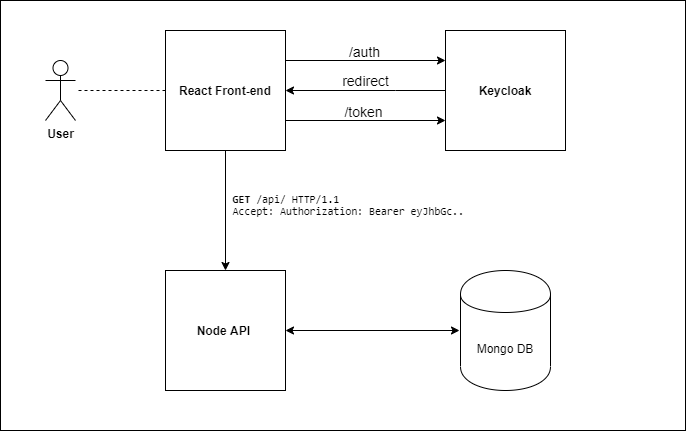

The diagram above was exported from draw.io. Its source (the exported page's mxGraphModel, read from the mxfile embedded in the PNG):
<mxGraphModel dx="1009" dy="1108" grid="1" gridSize="10" guides="1" tooltips="1" connect="1" arrows="1" fold="1" page="1" pageScale="1" pageWidth="850" pageHeight="1100" math="0" shadow="0">
  <root>
    <mxCell id="0" />
    <mxCell id="1" parent="0" />
    <mxCell id="2nMKp9VA45J2g7jGsrr4-32" value="" style="rounded=0;whiteSpace=wrap;html=1;" vertex="1" parent="1">
      <mxGeometry x="35" y="10" width="685" height="430" as="geometry" />
    </mxCell>
    <mxCell id="2nMKp9VA45J2g7jGsrr4-1" value="Mongo DB" style="shape=cylinder;whiteSpace=wrap;html=1;boundedLbl=1;backgroundOutline=1;" vertex="1" parent="1">
      <mxGeometry x="495" y="280" width="90" height="120" as="geometry" />
    </mxCell>
    <mxCell id="2nMKp9VA45J2g7jGsrr4-21" style="edgeStyle=orthogonalEdgeStyle;rounded=0;orthogonalLoop=1;jettySize=auto;html=1;exitX=1;exitY=0.25;exitDx=0;exitDy=0;entryX=0;entryY=0.25;entryDx=0;entryDy=0;" edge="1" parent="1" source="2nMKp9VA45J2g7jGsrr4-6" target="2nMKp9VA45J2g7jGsrr4-8">
      <mxGeometry relative="1" as="geometry" />
    </mxCell>
    <mxCell id="2nMKp9VA45J2g7jGsrr4-24" value="&lt;font style=&quot;font-size: 14px&quot;&gt;/auth&lt;/font&gt;" style="edgeLabel;html=1;align=center;verticalAlign=middle;resizable=0;points=[];" vertex="1" connectable="0" parent="2nMKp9VA45J2g7jGsrr4-21">
      <mxGeometry x="0.1" y="2" relative="1" as="geometry">
        <mxPoint x="-10" y="-8" as="offset" />
      </mxGeometry>
    </mxCell>
    <mxCell id="2nMKp9VA45J2g7jGsrr4-23" style="edgeStyle=orthogonalEdgeStyle;rounded=0;orthogonalLoop=1;jettySize=auto;html=1;exitX=1;exitY=0.75;exitDx=0;exitDy=0;entryX=0;entryY=0.75;entryDx=0;entryDy=0;" edge="1" parent="1" source="2nMKp9VA45J2g7jGsrr4-6" target="2nMKp9VA45J2g7jGsrr4-8">
      <mxGeometry relative="1" as="geometry" />
    </mxCell>
    <mxCell id="2nMKp9VA45J2g7jGsrr4-26" value="&lt;font style=&quot;font-size: 14px&quot;&gt;/token&lt;/font&gt;" style="edgeLabel;html=1;align=center;verticalAlign=middle;resizable=0;points=[];" vertex="1" connectable="0" parent="2nMKp9VA45J2g7jGsrr4-23">
      <mxGeometry x="0.16" y="-2" relative="1" as="geometry">
        <mxPoint x="-16" y="-12" as="offset" />
      </mxGeometry>
    </mxCell>
    <mxCell id="2nMKp9VA45J2g7jGsrr4-28" style="edgeStyle=orthogonalEdgeStyle;rounded=0;orthogonalLoop=1;jettySize=auto;html=1;exitX=0.5;exitY=1;exitDx=0;exitDy=0;entryX=0.5;entryY=0;entryDx=0;entryDy=0;" edge="1" parent="1" source="2nMKp9VA45J2g7jGsrr4-6" target="2nMKp9VA45J2g7jGsrr4-7">
      <mxGeometry relative="1" as="geometry" />
    </mxCell>
    <mxCell id="2nMKp9VA45J2g7jGsrr4-6" value="&lt;b&gt;React Front-end&lt;/b&gt;" style="whiteSpace=wrap;html=1;aspect=fixed;" vertex="1" parent="1">
      <mxGeometry x="200" y="40" width="120" height="120" as="geometry" />
    </mxCell>
    <mxCell id="2nMKp9VA45J2g7jGsrr4-7" value="&lt;b&gt;Node API&lt;/b&gt;&amp;nbsp;" style="whiteSpace=wrap;html=1;aspect=fixed;" vertex="1" parent="1">
      <mxGeometry x="200" y="280" width="120" height="120" as="geometry" />
    </mxCell>
    <mxCell id="2nMKp9VA45J2g7jGsrr4-22" value="&lt;font style=&quot;font-size: 14px&quot;&gt;redirect&lt;/font&gt;" style="edgeStyle=orthogonalEdgeStyle;rounded=0;orthogonalLoop=1;jettySize=auto;html=1;exitX=0;exitY=0.5;exitDx=0;exitDy=0;entryX=1;entryY=0.5;entryDx=0;entryDy=0;" edge="1" parent="1" source="2nMKp9VA45J2g7jGsrr4-8" target="2nMKp9VA45J2g7jGsrr4-6">
      <mxGeometry y="-10" relative="1" as="geometry">
        <Array as="points">
          <mxPoint x="430" y="100" />
          <mxPoint x="430" y="100" />
        </Array>
        <mxPoint as="offset" />
      </mxGeometry>
    </mxCell>
    <mxCell id="2nMKp9VA45J2g7jGsrr4-8" value="&lt;b&gt;Keycloak&lt;/b&gt;" style="whiteSpace=wrap;html=1;aspect=fixed;" vertex="1" parent="1">
      <mxGeometry x="480" y="40" width="120" height="120" as="geometry" />
    </mxCell>
    <mxCell id="2nMKp9VA45J2g7jGsrr4-9" value="&lt;b&gt;User&lt;/b&gt;" style="shape=umlActor;verticalLabelPosition=bottom;labelBackgroundColor=#ffffff;verticalAlign=top;html=1;outlineConnect=0;" vertex="1" parent="1">
      <mxGeometry x="80" y="70" width="30" height="60" as="geometry" />
    </mxCell>
    <mxCell id="2nMKp9VA45J2g7jGsrr4-18" value="" style="endArrow=none;dashed=1;html=1;exitX=0;exitY=0.5;exitDx=0;exitDy=0;" edge="1" parent="1" source="2nMKp9VA45J2g7jGsrr4-6" target="2nMKp9VA45J2g7jGsrr4-9">
      <mxGeometry width="50" height="50" relative="1" as="geometry">
        <mxPoint x="400" y="560" as="sourcePoint" />
        <mxPoint x="450" y="510" as="targetPoint" />
      </mxGeometry>
    </mxCell>
    <mxCell id="2nMKp9VA45J2g7jGsrr4-29" value="&lt;pre class=&quot;highlight hljs http&quot; style=&quot;font-family: &amp;#34;menlo&amp;#34; , &amp;#34;consolas&amp;#34; , &amp;#34;dejavu sans mono&amp;#34; , &amp;#34;monaco&amp;#34; , monospace ; font-size: 0.9em ; margin-top: 1em ; margin-bottom: 1em ; overflow: auto ; padding: 0.5em&quot;&gt;&lt;span class=&quot;hljs-keyword&quot; style=&quot;font-weight: bold&quot;&gt;GET&lt;/span&gt; &lt;span class=&quot;hljs-string&quot;&gt;/api/&lt;/span&gt; HTTP/1.1&lt;br&gt;Accept: Authorization: Bearer eyJhbGc..&lt;/pre&gt;" style="text;html=1;align=left;verticalAlign=middle;resizable=0;points=[];autosize=1;" vertex="1" parent="1">
      <mxGeometry x="260" y="180" width="260" height="70" as="geometry" />
    </mxCell>
    <mxCell id="2nMKp9VA45J2g7jGsrr4-30" value="" style="endArrow=classic;startArrow=classic;html=1;exitX=1;exitY=0.5;exitDx=0;exitDy=0;" edge="1" parent="1" source="2nMKp9VA45J2g7jGsrr4-7">
      <mxGeometry width="50" height="50" relative="1" as="geometry">
        <mxPoint x="400" y="590" as="sourcePoint" />
        <mxPoint x="494" y="340" as="targetPoint" />
      </mxGeometry>
    </mxCell>
  </root>
</mxGraphModel>